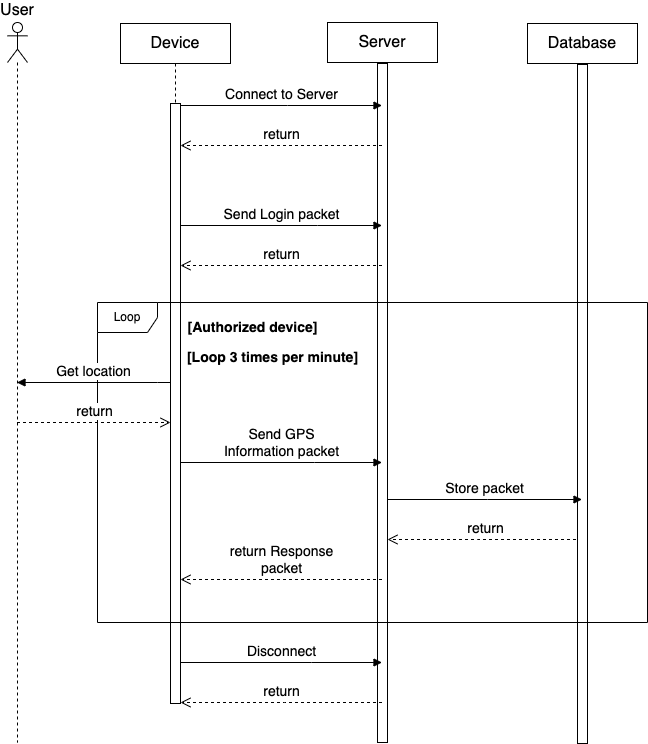

The diagram above was exported from draw.io. Its source (the exported page's mxGraphModel, read from the mxfile embedded in the PNG):
<mxGraphModel dx="946" dy="540" grid="1" gridSize="10" guides="1" tooltips="1" connect="1" arrows="1" fold="1" page="1" pageScale="1" pageWidth="850" pageHeight="1100" math="0" shadow="0">
  <root>
    <mxCell id="0" />
    <mxCell id="1" parent="0" />
    <mxCell id="aM9ryv3xv72pqoxQDRHE-1" value="Device" style="shape=umlLifeline;perimeter=lifelinePerimeter;whiteSpace=wrap;html=1;container=0;dropTarget=0;collapsible=0;recursiveResize=0;outlineConnect=0;portConstraint=eastwest;newEdgeStyle={&quot;edgeStyle&quot;:&quot;elbowEdgeStyle&quot;,&quot;elbow&quot;:&quot;vertical&quot;,&quot;curved&quot;:0,&quot;rounded&quot;:0};flipV=0;flipH=0;fontSize=16;" parent="1" vertex="1">
      <mxGeometry x="233" y="41" width="110" height="679" as="geometry" />
    </mxCell>
    <mxCell id="8ev06ioHWdJ9irO30nZt-9" value="" style="html=1;points=[[0,0,0,0,5],[0,1,0,0,-5],[1,0,0,0,5],[1,1,0,0,-5]];perimeter=orthogonalPerimeter;outlineConnect=0;targetShapes=umlLifeline;portConstraint=eastwest;newEdgeStyle={&quot;curved&quot;:0,&quot;rounded&quot;:0};" parent="aM9ryv3xv72pqoxQDRHE-1" vertex="1">
      <mxGeometry x="50" y="80" width="10" height="600" as="geometry" />
    </mxCell>
    <mxCell id="8ev06ioHWdJ9irO30nZt-3" value="User" style="shape=umlLifeline;perimeter=lifelinePerimeter;whiteSpace=wrap;html=1;container=1;dropTarget=0;collapsible=0;recursiveResize=0;outlineConnect=0;portConstraint=eastwest;newEdgeStyle={&quot;curved&quot;:0,&quot;rounded&quot;:0};participant=umlActor;verticalAlign=bottom;labelPosition=center;verticalLabelPosition=top;align=center;flipV=0;flipH=0;fontSize=16;" parent="1" vertex="1">
      <mxGeometry x="120" y="40" width="20" height="720" as="geometry" />
    </mxCell>
    <mxCell id="8ev06ioHWdJ9irO30nZt-36" value="Server" style="shape=umlLifeline;perimeter=lifelinePerimeter;whiteSpace=wrap;html=1;container=0;dropTarget=0;collapsible=0;recursiveResize=0;outlineConnect=0;portConstraint=eastwest;newEdgeStyle={&quot;edgeStyle&quot;:&quot;elbowEdgeStyle&quot;,&quot;elbow&quot;:&quot;vertical&quot;,&quot;curved&quot;:0,&quot;rounded&quot;:0};flipV=0;flipH=0;fontSize=16;" parent="1" vertex="1">
      <mxGeometry x="440" y="40" width="110" height="720" as="geometry" />
    </mxCell>
    <mxCell id="8ev06ioHWdJ9irO30nZt-37" value="" style="html=1;points=[[0,0,0,0,5],[0,1,0,0,-5],[1,0,0,0,5],[1,1,0,0,-5]];perimeter=orthogonalPerimeter;outlineConnect=0;targetShapes=umlLifeline;portConstraint=eastwest;newEdgeStyle={&quot;curved&quot;:0,&quot;rounded&quot;:0};" parent="8ev06ioHWdJ9irO30nZt-36" vertex="1">
      <mxGeometry x="50" y="41" width="10" height="679" as="geometry" />
    </mxCell>
    <mxCell id="ckW3bhs_1W70ozoUR17l-3" value="Connect to Server" style="html=1;verticalAlign=bottom;endArrow=block;curved=0;rounded=0;fontSize=14;" parent="1" source="8ev06ioHWdJ9irO30nZt-9" target="8ev06ioHWdJ9irO30nZt-36" edge="1">
      <mxGeometry width="80" relative="1" as="geometry">
        <mxPoint x="293" y="123" as="sourcePoint" />
        <mxPoint x="494.5" y="123" as="targetPoint" />
        <Array as="points">
          <mxPoint x="400" y="123" />
        </Array>
      </mxGeometry>
    </mxCell>
    <mxCell id="ckW3bhs_1W70ozoUR17l-4" value="return" style="html=1;verticalAlign=bottom;endArrow=open;dashed=1;endSize=8;curved=0;rounded=0;fontSize=14;" parent="1" source="8ev06ioHWdJ9irO30nZt-36" target="8ev06ioHWdJ9irO30nZt-9" edge="1">
      <mxGeometry x="0.0011" relative="1" as="geometry">
        <mxPoint x="490" y="163" as="sourcePoint" />
        <mxPoint x="293" y="163" as="targetPoint" />
        <Array as="points">
          <mxPoint x="400" y="163" />
        </Array>
        <mxPoint as="offset" />
      </mxGeometry>
    </mxCell>
    <mxCell id="ckW3bhs_1W70ozoUR17l-5" value="Send Login packet" style="html=1;verticalAlign=bottom;endArrow=block;curved=0;rounded=0;fontSize=14;" parent="1" source="8ev06ioHWdJ9irO30nZt-9" target="8ev06ioHWdJ9irO30nZt-36" edge="1">
      <mxGeometry width="80" relative="1" as="geometry">
        <mxPoint x="293" y="243" as="sourcePoint" />
        <mxPoint x="490" y="243" as="targetPoint" />
        <Array as="points">
          <mxPoint x="430" y="243" />
        </Array>
      </mxGeometry>
    </mxCell>
    <mxCell id="ckW3bhs_1W70ozoUR17l-6" value="return" style="html=1;verticalAlign=bottom;endArrow=open;dashed=1;endSize=8;curved=0;rounded=0;fontSize=14;" parent="1" source="8ev06ioHWdJ9irO30nZt-36" target="8ev06ioHWdJ9irO30nZt-9" edge="1">
      <mxGeometry x="0.0011" relative="1" as="geometry">
        <mxPoint x="494.5" y="283" as="sourcePoint" />
        <mxPoint x="293" y="283" as="targetPoint" />
        <Array as="points">
          <mxPoint x="410" y="283" />
        </Array>
        <mxPoint as="offset" />
      </mxGeometry>
    </mxCell>
    <mxCell id="ckW3bhs_1W70ozoUR17l-7" value="Send GPS&lt;br&gt;Information packet" style="html=1;verticalAlign=bottom;endArrow=block;curved=0;rounded=0;fontSize=14;" parent="1" source="8ev06ioHWdJ9irO30nZt-9" target="8ev06ioHWdJ9irO30nZt-36" edge="1">
      <mxGeometry width="80" relative="1" as="geometry">
        <mxPoint x="292.9999999999998" y="480" as="sourcePoint" />
        <mxPoint x="494.5" y="480" as="targetPoint" />
        <Array as="points">
          <mxPoint x="427" y="480" />
        </Array>
      </mxGeometry>
    </mxCell>
    <mxCell id="ckW3bhs_1W70ozoUR17l-8" value="return" style="html=1;verticalAlign=bottom;endArrow=open;dashed=1;endSize=8;curved=0;rounded=0;fontSize=14;" parent="1" source="ckW3bhs_1W70ozoUR17l-14" target="8ev06ioHWdJ9irO30nZt-37" edge="1">
      <mxGeometry x="0.0011" relative="1" as="geometry">
        <mxPoint x="690" y="557" as="sourcePoint" />
        <mxPoint x="500" y="557" as="targetPoint" />
        <Array as="points">
          <mxPoint x="590" y="557" />
        </Array>
        <mxPoint as="offset" />
      </mxGeometry>
    </mxCell>
    <mxCell id="ckW3bhs_1W70ozoUR17l-14" value="Database" style="shape=umlLifeline;perimeter=lifelinePerimeter;whiteSpace=wrap;html=1;container=0;dropTarget=0;collapsible=0;recursiveResize=0;outlineConnect=0;portConstraint=eastwest;newEdgeStyle={&quot;edgeStyle&quot;:&quot;elbowEdgeStyle&quot;,&quot;elbow&quot;:&quot;vertical&quot;,&quot;curved&quot;:0,&quot;rounded&quot;:0};flipV=0;flipH=0;fontSize=16;" parent="1" vertex="1">
      <mxGeometry x="640" y="41" width="110" height="719" as="geometry" />
    </mxCell>
    <mxCell id="ckW3bhs_1W70ozoUR17l-15" value="" style="html=1;points=[[0,0,0,0,5],[0,1,0,0,-5],[1,0,0,0,5],[1,1,0,0,-5]];perimeter=orthogonalPerimeter;outlineConnect=0;targetShapes=umlLifeline;portConstraint=eastwest;newEdgeStyle={&quot;curved&quot;:0,&quot;rounded&quot;:0};" parent="ckW3bhs_1W70ozoUR17l-14" vertex="1">
      <mxGeometry x="50" y="41" width="10" height="679" as="geometry" />
    </mxCell>
    <mxCell id="ckW3bhs_1W70ozoUR17l-16" value="Store packet" style="html=1;verticalAlign=bottom;endArrow=block;curved=0;rounded=0;fontSize=14;" parent="1" source="8ev06ioHWdJ9irO30nZt-37" target="ckW3bhs_1W70ozoUR17l-14" edge="1">
      <mxGeometry width="80" relative="1" as="geometry">
        <mxPoint x="500" y="517" as="sourcePoint" />
        <mxPoint x="690" y="517" as="targetPoint" />
        <Array as="points">
          <mxPoint x="600" y="517" />
        </Array>
      </mxGeometry>
    </mxCell>
    <mxCell id="ckW3bhs_1W70ozoUR17l-17" value="return Response&lt;br&gt;packet" style="html=1;verticalAlign=bottom;endArrow=open;dashed=1;endSize=8;curved=0;rounded=0;fontSize=14;" parent="1" source="8ev06ioHWdJ9irO30nZt-36" target="8ev06ioHWdJ9irO30nZt-9" edge="1">
      <mxGeometry x="0.0011" relative="1" as="geometry">
        <mxPoint x="490" y="597" as="sourcePoint" />
        <mxPoint x="293" y="597" as="targetPoint" />
        <Array as="points">
          <mxPoint x="450" y="597" />
        </Array>
        <mxPoint as="offset" />
      </mxGeometry>
    </mxCell>
    <mxCell id="ckW3bhs_1W70ozoUR17l-18" value="Loop" style="shape=umlFrame;whiteSpace=wrap;html=1;pointerEvents=0;" parent="1" vertex="1">
      <mxGeometry x="210" y="320" width="550" height="320" as="geometry" />
    </mxCell>
    <mxCell id="ckW3bhs_1W70ozoUR17l-19" value="&lt;b&gt;&lt;font style=&quot;font-size: 14px;&quot;&gt;[Loop 3 times per minute]&lt;/font&gt;&lt;/b&gt;" style="text;html=1;align=center;verticalAlign=middle;resizable=0;points=[];autosize=1;strokeColor=none;fillColor=none;" parent="1" vertex="1">
      <mxGeometry x="290" y="360" width="190" height="30" as="geometry" />
    </mxCell>
    <mxCell id="ckW3bhs_1W70ozoUR17l-20" value="Get location" style="html=1;verticalAlign=bottom;endArrow=block;curved=0;rounded=0;fontSize=14;" parent="1" source="8ev06ioHWdJ9irO30nZt-9" target="8ev06ioHWdJ9irO30nZt-3" edge="1">
      <mxGeometry width="80" relative="1" as="geometry">
        <mxPoint x="283" y="400" as="sourcePoint" />
        <mxPoint x="130.01219512195132" y="400" as="targetPoint" />
        <Array as="points">
          <mxPoint x="270" y="400" />
          <mxPoint x="210" y="400" />
        </Array>
      </mxGeometry>
    </mxCell>
    <mxCell id="ckW3bhs_1W70ozoUR17l-21" value="return" style="html=1;verticalAlign=bottom;endArrow=open;dashed=1;endSize=8;curved=0;rounded=0;fontSize=14;" parent="1" source="8ev06ioHWdJ9irO30nZt-3" target="8ev06ioHWdJ9irO30nZt-9" edge="1">
      <mxGeometry relative="1" as="geometry">
        <mxPoint x="430" y="350" as="sourcePoint" />
        <mxPoint x="350" y="350" as="targetPoint" />
        <Array as="points">
          <mxPoint x="200" y="440" />
        </Array>
      </mxGeometry>
    </mxCell>
    <mxCell id="ckW3bhs_1W70ozoUR17l-22" value="&lt;b&gt;&lt;font style=&quot;font-size: 14px;&quot;&gt;[Authorized device]&lt;/font&gt;&lt;/b&gt;" style="text;html=1;align=center;verticalAlign=middle;resizable=0;points=[];autosize=1;strokeColor=none;fillColor=none;" parent="1" vertex="1">
      <mxGeometry x="290" y="330" width="150" height="30" as="geometry" />
    </mxCell>
    <mxCell id="V5zgHyqBs_FoD2TE4yOr-1" value="Disconnect" style="html=1;verticalAlign=bottom;endArrow=block;curved=0;rounded=0;fontSize=14;" parent="1" source="8ev06ioHWdJ9irO30nZt-9" target="8ev06ioHWdJ9irO30nZt-36" edge="1">
      <mxGeometry width="80" relative="1" as="geometry">
        <mxPoint x="290" y="680" as="sourcePoint" />
        <mxPoint x="492" y="680" as="targetPoint" />
        <Array as="points">
          <mxPoint x="424" y="680" />
        </Array>
      </mxGeometry>
    </mxCell>
    <mxCell id="V5zgHyqBs_FoD2TE4yOr-2" value="return" style="html=1;verticalAlign=bottom;endArrow=open;dashed=1;endSize=8;curved=0;rounded=0;fontSize=14;" parent="1" source="8ev06ioHWdJ9irO30nZt-36" target="8ev06ioHWdJ9irO30nZt-9" edge="1">
      <mxGeometry x="0.0011" relative="1" as="geometry">
        <mxPoint x="492" y="720" as="sourcePoint" />
        <mxPoint x="290" y="720" as="targetPoint" />
        <Array as="points">
          <mxPoint x="397" y="720" />
        </Array>
        <mxPoint as="offset" />
      </mxGeometry>
    </mxCell>
  </root>
</mxGraphModel>